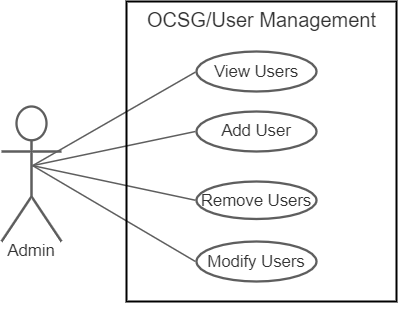

The diagram above was exported from draw.io. Its source (the exported page's mxGraphModel, read from the mxfile embedded in the PNG):
<mxGraphModel dx="2047" dy="1112" grid="1" gridSize="10" guides="1" tooltips="1" connect="1" arrows="1" fold="1" page="1" pageScale="1" pageWidth="827" pageHeight="1169" math="0" shadow="0">
  <root>
    <mxCell id="0" />
    <mxCell id="1" parent="0" />
    <mxCell id="2" value="" style="group;" vertex="1" connectable="0" parent="1">
      <mxGeometry x="620" y="100" width="395" height="310" as="geometry" />
    </mxCell>
    <UserObject label="Admin" lucidchartObjectId="cqKp0mI67tmk" id="3">
      <mxCell style="html=1;overflow=block;blockSpacing=1;whiteSpace=wrap;shape=umlActor;labelPosition=center;verticalLabelPosition=bottom;verticalAlign=top;whiteSpace=nowrap;whiteSpace=wrap;fontSize=16.7;fontColor=#333333;spacing=0;strokeColor=#5e5e5e;strokeOpacity=100;rounded=1;absoluteArcSize=1;arcSize=9;strokeWidth=2.3;fillColor=none;" vertex="1" parent="2">
        <mxGeometry y="105" width="60" height="135" as="geometry" />
      </mxCell>
    </UserObject>
    <UserObject label="" lucidchartObjectId="dLKpKi5t_dMq" id="4">
      <mxCell style="html=1;jettySize=18;whiteSpace=wrap;fontSize=13;strokeColor=#5E5E5E;strokeWidth=1.5;rounded=0;startArrow=none;;endArrow=none;;exitX=0.519;exitY=0.438;exitPerimeter=0;entryX=-0.009;entryY=0.5;entryPerimeter=0;" edge="1" parent="2" source="3" target="11">
        <mxGeometry width="100" height="100" relative="1" as="geometry">
          <Array as="points" />
        </mxGeometry>
      </mxCell>
    </UserObject>
    <UserObject label="" lucidchartObjectId="mLKp9bGK0~wd" id="5">
      <mxCell style="html=1;jettySize=18;whiteSpace=wrap;fontSize=13;strokeColor=#5E5E5E;strokeWidth=1.5;rounded=0;startArrow=none;;endArrow=none;;exitX=0.519;exitY=0.438;exitPerimeter=0;entryX=-0.009;entryY=0.515;entryPerimeter=0;" edge="1" parent="2" source="3" target="10">
        <mxGeometry width="100" height="100" relative="1" as="geometry">
          <Array as="points" />
        </mxGeometry>
      </mxCell>
    </UserObject>
    <UserObject label="" lucidchartObjectId="DLKpHknR4ef2" id="6">
      <mxCell style="html=1;jettySize=18;whiteSpace=wrap;fontSize=13;strokeColor=#5E5E5E;strokeWidth=1.5;rounded=0;startArrow=none;;endArrow=none;;exitX=0.519;exitY=0.438;exitPerimeter=0;entryX=-0.009;entryY=0.5;entryPerimeter=0;" edge="1" parent="2" source="3" target="12">
        <mxGeometry width="100" height="100" relative="1" as="geometry">
          <Array as="points" />
        </mxGeometry>
      </mxCell>
    </UserObject>
    <UserObject label="" lucidchartObjectId="JLKp6BHa2K.g" id="7">
      <mxCell style="html=1;jettySize=18;whiteSpace=wrap;fontSize=13;strokeColor=#5E5E5E;strokeWidth=1.5;rounded=0;startArrow=none;;endArrow=none;;exitX=0.519;exitY=0.438;exitPerimeter=0;entryX=-0.009;entryY=0.5;entryPerimeter=0;" edge="1" parent="2" source="3" target="13">
        <mxGeometry width="100" height="100" relative="1" as="geometry">
          <Array as="points" />
        </mxGeometry>
      </mxCell>
    </UserObject>
    <mxCell id="8" value="" style="group" vertex="1" connectable="0" parent="2">
      <mxGeometry x="125" width="270" height="310" as="geometry" />
    </mxCell>
    <mxCell id="9" value="&lt;span style=&quot;color: rgb(51 , 51 , 51)&quot;&gt;OCSG/User Management&lt;/span&gt;" style="html=1;fillColor=none;verticalAlign=top;fontSize=20;strokeWidth=2;rounded=0;" vertex="1" parent="8">
      <mxGeometry width="270" height="300" as="geometry" />
    </mxCell>
    <UserObject label="View Users" lucidchartObjectId="uJKpAwNShpF." id="10">
      <mxCell style="html=1;overflow=block;blockSpacing=1;whiteSpace=wrap;ellipse;whiteSpace=wrap;fontSize=16.7;fontColor=#333333;spacing=3.8;strokeColor=#5e5e5e;strokeOpacity=100;rounded=1;absoluteArcSize=1;arcSize=9;strokeWidth=2.3;fillColor=none;" vertex="1" parent="8">
        <mxGeometry x="70" y="50" width="120" height="40" as="geometry" />
      </mxCell>
    </UserObject>
    <UserObject label="&lt;div style=&quot;display: flex; justify-content: center; text-align: center; align-items: baseline; font-size: 0; line-height: 1.25;margin-top: -2px;&quot;&gt;&lt;span&gt;&lt;span style=&quot;font-size:16.7px;color:#333333;&quot;&gt;Add User&lt;/span&gt;&lt;span style=&quot;font-size:16px;color:#000000;&quot;&gt; &lt;/span&gt;&lt;/span&gt;&lt;/div&gt;" lucidchartObjectId="7JKpSZwIWnRP" id="11">
      <mxCell style="html=1;overflow=block;blockSpacing=1;whiteSpace=wrap;ellipse;whiteSpace=wrap;fontSize=13;spacing=3.8;strokeColor=#5e5e5e;strokeOpacity=100;rounded=1;absoluteArcSize=1;arcSize=9;strokeWidth=2.3;fillColor=none;" vertex="1" parent="8">
        <mxGeometry x="70" y="110" width="120" height="40" as="geometry" />
      </mxCell>
    </UserObject>
    <UserObject label="Remove Users" lucidchartObjectId="fKKpPi8aopEI" id="12">
      <mxCell style="html=1;overflow=block;blockSpacing=1;whiteSpace=wrap;ellipse;whiteSpace=wrap;fontSize=16.7;fontColor=#333333;spacing=3.8;strokeColor=#5e5e5e;strokeOpacity=100;rounded=1;absoluteArcSize=1;arcSize=9;strokeWidth=2.3;fillColor=none;" vertex="1" parent="8">
        <mxGeometry x="70" y="180" width="120" height="37.5" as="geometry" />
      </mxCell>
    </UserObject>
    <UserObject label="Modify Users" lucidchartObjectId="zKKpP9hf4w7U" id="13">
      <mxCell style="html=1;overflow=block;blockSpacing=1;whiteSpace=wrap;ellipse;whiteSpace=wrap;fontSize=16.7;fontColor=#333333;spacing=3.8;strokeColor=#5e5e5e;strokeOpacity=100;rounded=1;absoluteArcSize=1;arcSize=9;strokeWidth=2.3;fillColor=none;" vertex="1" parent="8">
        <mxGeometry x="70" y="240" width="120" height="40" as="geometry" />
      </mxCell>
    </UserObject>
  </root>
</mxGraphModel>